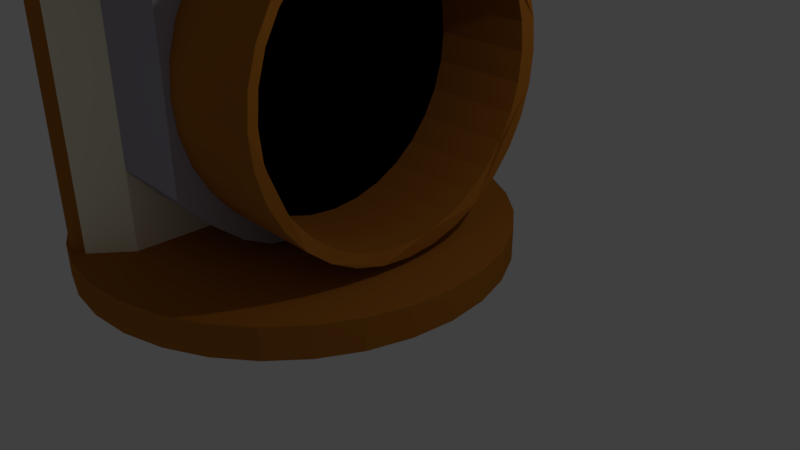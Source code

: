 # Source: gebl_se.blend  (saved by Blender 2.79.0; exported with 4.5.12 LTS)
import bpy
from mathutils import Matrix  # noqa: F401  (used for matrix-valued properties, if any)

bpy.ops.wm.read_factory_settings(use_empty=True)
scene = bpy.context.scene
scene.name = 'Scene'

# ---- collections
col_collection_1 = bpy.data.collections.new('Collection 1'); scene.collection.children.link(col_collection_1)

# ---- materials (node trees are filled in below, after node groups)
mat_material = bpy.data.materials.new('Material')
mat_material.alpha_threshold = 0.0
mat_material.use_transparent_shadow = False
mat_material.roughness = 0.5
mat_material.line_color = (0.0, 0.0, 0.0, 1.0)
mat_metal = bpy.data.materials.new('Metal')
mat_metal.alpha_threshold = 0.0
mat_metal.use_transparent_shadow = False
mat_metal.diffuse_color = (0.4333, 0.4008, 0.4672, 1.0)
mat_metal.roughness = 0.5
mat_metal.specular_intensity = 0.8
mat_black = bpy.data.materials.new('Black')
mat_black.alpha_threshold = 0.0
mat_black.use_transparent_shadow = False
mat_black.diffuse_color = (0.0, 0.0, 0.0, 1.0)
mat_black.roughness = 0.5
mat_black.specular_intensity = 0.0
mat_red = bpy.data.materials.new('Red')
mat_red.alpha_threshold = 0.0
mat_red.use_transparent_shadow = False
mat_red.diffuse_color = (0.8, 0.001235, 0.0, 1.0)
mat_red.specular_color = (1.0, 0.9849, 0.9849)
mat_red.roughness = 0.5
mat_red.specular_intensity = 0.4444
mat_wood = bpy.data.materials.new('Wood')
mat_wood.alpha_threshold = 0.0
mat_wood.use_transparent_shadow = False
mat_wood.diffuse_color = (0.4575, 0.1633, 0.02131, 1.0)
mat_wood.roughness = 0.5
mat_wood.specular_intensity = 0.2
mat_material_004 = bpy.data.materials.new('Material.004')
mat_material_004.alpha_threshold = 0.0
mat_material_004.use_transparent_shadow = False
mat_material_004.diffuse_color = (1.0, 0.9387, 0.7157, 1.0)
mat_material_004.roughness = 0.5

# ---- material node trees

# ---- world
world_world = bpy.data.worlds.new('World'); scene.world = world_world
world_world.color = (0.05088, 0.05088, 0.05088)
world_world.use_sun_shadow = False
world_world.sun_shadow_jitter_overblur = 0.0
world_world.cycles.sampling_method = 'MANUAL'

# ---- cameras
cam_camera = bpy.data.cameras.new('Camera')
cam_camera.clip_end = 100.0
cam_camera.lens = 35.0
cam_camera.sensor_width = 32.0
cam_camera.sensor_height = 18.0
cam_camera.ortho_scale = 7.314
cam_camera.dof.focus_distance = 0.0
cam_camera.dof.aperture_fstop = 128.0

# ---- lights
light_lamp = bpy.data.lights.new('Lamp', 'POINT')
light_lamp.transmission_factor = 0.0
light_lamp.cutoff_distance = 30.0
light_lamp.energy = 100.0
light_lamp.shadow_buffer_clip_start = 1.001
light_lamp.shadow_soft_size = 0.1
light_lamp.shadow_maximum_resolution = 0.006
light_lamp.use_absolute_resolution = True

# ---- meshes
me_cube = bpy.data.meshes.new('Cube')
me_cube.from_pydata([(0.6851, 1.962, 2.79), (-0.6851, 1.962, 2.79), (0.6851, 1.848, 3.165), (-0.6851, 1.848, 3.165), (0.6851, 1.663, 3.511), (-0.6851, 1.663, 3.511), (0.6851, 1.414, 3.814), (-0.6851, 1.414, 3.814), (0.6851, 1.111, 4.063), (-0.6851, 1.111, 4.063), (0.6851, 0.7654, 4.248), (-0.6851, 0.7654, 4.248), (0.6851, 0.3902, 4.362), (-0.6851, 0.3902, 4.362), (0.6851, 1.455e-06, 4.4), (-0.6851, 1.455e-06, 4.4), (0.6851, -0.3902, 4.362), (-0.6851, -0.3902, 4.362), (0.6851, -0.7654, 4.248), (-0.6851, -0.7654, 4.248), (0.6851, -1.111, 4.063), (-0.6851, -1.111, 4.063), (0.6851, -1.414, 3.814), (-0.6851, -1.414, 3.814), (0.6851, -1.663, 3.511), (-0.6851, -1.663, 3.511), (0.6851, -1.848, 3.165), (-0.6851, -1.848, 3.165), (0.6851, -1.962, 2.79), (-0.6851, -1.962, 2.79), (0.6851, -2.0, 2.4), (-0.6851, -2.0, 2.4), (0.6851, -1.962, 2.01), (-0.6851, -1.962, 2.01), (0.6851, -1.848, 1.635), (-0.6851, -1.848, 1.635), (0.6851, -1.663, 1.289), (-0.6851, -1.663, 1.289), (0.6851, -1.414, 0.9858), (-0.6851, -1.414, 0.9858), (0.6851, -1.111, 0.7371), (-0.6851, -1.111, 0.7371), (0.6851, -0.7654, 0.5522), (-0.6851, -0.7654, 0.5522), (0.6851, -0.3902, 0.4384), (-0.6851, -0.3902, 0.4384), (0.6851, -2.142e-07, 0.4), (-0.6851, -2.142e-07, 0.4), (0.6851, 0.3902, 0.4384), (-0.6851, 0.3902, 0.4384), (0.6851, 0.7654, 0.5522), (-0.6851, 0.7654, 0.5522), (0.6851, 1.111, 0.7371), (-0.6851, 1.111, 0.7371), (0.6851, 1.414, 0.9858), (-0.6851, 1.414, 0.9858), (0.6851, 1.663, 1.289), (-0.6851, 1.663, 1.289), (0.6851, 1.848, 1.635), (-0.6851, 1.848, 1.635), (0.6851, 1.962, 2.01), (-0.6851, 1.962, 2.01), (0.6851, 2.0, 2.4), (-0.6851, 2.0, 2.4), (0.7401, 2.119, 2.821), (-0.7401, 2.119, 2.821), (0.7401, 1.996, 3.227), (-0.7401, 1.996, 3.227), (0.7401, 1.796, 3.6), (-0.7401, 1.796, 3.6), (0.7401, 1.528, 3.928), (-0.7401, 1.528, 3.928), (0.7401, 1.2, 4.196), (-0.7401, 1.2, 4.196), (0.7401, 0.8268, 4.396), (-0.7401, 0.8268, 4.396), (0.7401, 0.4215, 4.519), (-0.7401, 0.4215, 4.519), (0.7401, 1.553e-06, 4.561), (-0.7401, 1.553e-06, 4.561), (0.7401, -0.4215, 4.519), (-0.7401, -0.4215, 4.519), (0.7401, -0.8268, 4.396), (-0.7401, -0.8268, 4.396), (0.7401, -1.2, 4.196), (-0.7401, -1.2, 4.196), (0.7401, -1.528, 3.928), (-0.7401, -1.528, 3.928), (0.7401, -1.796, 3.6), (-0.7401, -1.796, 3.6), (0.7401, -1.996, 3.227), (-0.7401, -1.996, 3.227), (0.7401, -2.119, 2.821), (-0.7401, -2.119, 2.821), (0.7401, -2.161, 2.4), (-0.7401, -2.161, 2.4), (0.7401, -2.119, 1.979), (-0.7401, -2.119, 1.979), (0.7401, -1.996, 1.573), (-0.7401, -1.996, 1.573), (0.7401, -1.796, 1.2), (-0.7401, -1.796, 1.2), (0.7401, -1.528, 0.8723), (-0.7401, -1.528, 0.8723), (0.7401, -1.2, 0.6036), (-0.7401, -1.2, 0.6036), (0.7401, -0.8268, 0.4039), (-0.7401, -0.8268, 0.4039), (0.7401, -0.4215, 0.281), (-0.7401, -0.4215, 0.281), (0.7401, -2.495e-07, 0.2395), (-0.7401, -2.495e-07, 0.2395), (0.7401, 0.4215, 0.281), (-0.7401, 0.4215, 0.281), (0.7401, 0.8268, 0.4039), (-0.7401, 0.8268, 0.4039), (0.7401, 1.2, 0.6036), (-0.7401, 1.2, 0.6036), (0.7401, 1.528, 0.8723), (-0.7401, 1.528, 0.8723), (0.7401, 1.796, 1.2), (-0.7401, 1.796, 1.2), (0.7401, 1.996, 1.573), (-0.7401, 1.996, 1.573), (0.7401, 2.119, 1.979), (-0.7401, 2.119, 1.979), (0.7401, 2.161, 2.4), (-0.7401, 2.161, 2.4), (-0.6908, 2.229, 4.671), (-0.6908, 2.229, 0.1018), (-0.6908, -2.229, 4.671), (-0.6908, -2.229, 0.1018), (-2.276, -2.74, 0.1018), (-2.691, 2.229, 0.1018), (-2.276, 2.74, 0.1018), (-2.691, -2.229, 0.1018), (-1.424, 0.3692, 4.432), (-1.424, 0.3692, 5.279), (-1.424, -0.9776, 5.279), (-1.424, -0.9776, 4.432), (-1.354, -0.9845, 5.279), (-1.354, -0.9845, 4.432), (-1.286, -1.005, 5.279), (-1.286, -1.005, 4.432), (-1.224, -1.038, 5.279), (-1.224, -1.038, 4.432), (-1.169, -1.083, 5.279), (-1.169, -1.083, 4.432), (-1.124, -1.138, 5.279), (-1.124, -1.138, 4.432), (-1.091, -1.2, 5.279), (-1.091, -1.2, 4.432), (-1.071, -1.268, 5.279), (-1.071, -1.268, 4.432), (-1.064, -1.338, 5.279), (-1.064, -1.338, 4.432), (-1.071, -1.408, 5.279), (-1.071, -1.408, 4.432), (-1.091, -1.476, 5.279), (-1.091, -1.476, 4.432), (-1.124, -1.538, 5.279), (-1.124, -1.538, 4.432), (-1.169, -1.593, 5.279), (-1.169, -1.593, 4.432), (-1.224, -1.638, 5.279), (-1.224, -1.638, 4.432), (-1.286, -1.671, 5.279), (-1.286, -1.671, 4.432), (-1.354, -1.691, 5.279), (-1.354, -1.691, 4.432), (-1.424, -1.698, 5.279), (-1.424, -1.698, 4.432), (-1.494, -1.691, 5.279), (-1.494, -1.691, 4.432), (-1.562, -1.671, 5.279), (-1.562, -1.671, 4.432), (-1.624, -1.638, 5.279), (-1.624, -1.638, 4.432), (-1.679, -1.593, 5.279), (-1.679, -1.593, 4.432), (-1.724, -1.538, 5.279), (-1.724, -1.538, 4.432), (-1.757, -1.476, 5.279), (-1.757, -1.476, 4.432), (-1.778, -1.408, 5.279), (-1.778, -1.408, 4.432), (-1.784, -1.338, 5.279), (-1.784, -1.338, 4.432), (-1.778, -1.268, 5.279), (-1.778, -1.268, 4.432), (-1.757, -1.2, 5.279), (-1.757, -1.2, 4.432), (-1.724, -1.138, 5.279), (-1.724, -1.138, 4.432), (-1.679, -1.083, 5.279), (-1.679, -1.083, 4.432), (-1.624, -1.038, 5.279), (-1.624, -1.038, 4.432), (-1.562, -1.005, 5.279), (-1.562, -1.005, 4.432), (-1.494, -0.9845, 5.279), (-1.494, -0.9845, 4.432), (-1.354, 0.3623, 5.279), (-1.354, 0.3623, 4.432), (-1.286, 0.3417, 5.279), (-1.286, 0.3417, 4.432), (-1.224, 0.3084, 5.279), (-1.224, 0.3084, 4.432), (-1.169, 0.2636, 5.279), (-1.169, 0.2636, 4.432), (-1.124, 0.209, 5.279), (-1.124, 0.209, 4.432), (-1.091, 0.1467, 5.279), (-1.091, 0.1467, 4.432), (-1.071, 0.07909, 5.279), (-1.071, 0.07909, 4.432), (-1.064, 0.008776, 5.279), (-1.064, 0.008776, 4.432), (-1.071, -0.06154, 5.279), (-1.071, -0.06154, 4.432), (-1.091, -0.1291, 5.279), (-1.091, -0.1291, 4.432), (-1.124, -0.1915, 5.279), (-1.124, -0.1915, 4.432), (-1.169, -0.2461, 5.279), (-1.169, -0.2461, 4.432), (-1.224, -0.2909, 5.279), (-1.224, -0.2909, 4.432), (-1.286, -0.3242, 5.279), (-1.286, -0.3242, 4.432), (-1.354, -0.3447, 5.279), (-1.354, -0.3447, 4.432), (-1.424, -0.3516, 5.279), (-1.424, -0.3516, 4.432), (-1.494, -0.3447, 5.279), (-1.494, -0.3447, 4.432), (-1.562, -0.3242, 5.279), (-1.562, -0.3242, 4.432), (-1.624, -0.2909, 5.279), (-1.624, -0.2909, 4.432), (-1.679, -0.2461, 5.279), (-1.679, -0.2461, 4.432), (-1.724, -0.1915, 5.279), (-1.724, -0.1915, 4.432), (-1.757, -0.1291, 5.279), (-1.757, -0.1291, 4.432), (-1.778, -0.06154, 5.279), (-1.778, -0.06154, 4.432), (-1.784, 0.008776, 5.279), (-1.784, 0.008776, 4.432), (-1.778, 0.07909, 5.279), (-1.778, 0.07909, 4.432), (-1.757, 0.1467, 5.279), (-1.757, 0.1467, 4.432), (-1.724, 0.209, 5.279), (-1.724, 0.209, 4.432), (-1.679, 0.2636, 5.279), (-1.679, 0.2636, 4.432), (-1.624, 0.3084, 5.279), (-1.624, 0.3084, 4.432), (-1.562, 0.3417, 5.279), (-1.562, 0.3417, 4.432), (-1.494, 0.3623, 5.279), (-1.494, 0.3623, 4.432), (-1.494, 1.729, 4.432), (-1.494, 1.729, 5.279), (-1.562, 1.709, 4.432), (-1.562, 1.709, 5.279), (-1.624, 1.676, 4.432), (-1.624, 1.676, 5.279), (-1.679, 1.631, 4.432), (-1.679, 1.631, 5.279), (-1.724, 1.576, 4.432), (-1.724, 1.576, 5.279), (-1.757, 1.514, 4.432), (-1.757, 1.514, 5.279), (-1.778, 1.446, 4.432), (-1.778, 1.446, 5.279), (-1.784, 1.376, 4.432), (-1.784, 1.376, 5.279), (-1.778, 1.306, 4.432), (-1.778, 1.306, 5.279), (-1.757, 1.238, 4.432), (-1.757, 1.238, 5.279), (-1.724, 1.176, 4.432), (-1.724, 1.176, 5.279), (-1.679, 1.121, 4.432), (-1.679, 1.121, 5.279), (-1.624, 1.076, 4.432), (-1.624, 1.076, 5.279), (-1.562, 1.043, 4.432), (-1.562, 1.043, 5.279), (-1.494, 1.023, 4.432), (-1.494, 1.023, 5.279), (-1.424, 1.016, 4.432), (-1.424, 1.016, 5.279), (-1.354, 1.023, 4.432), (-1.354, 1.023, 5.279), (-1.286, 1.043, 4.432), (-1.286, 1.043, 5.279), (-1.224, 1.076, 4.432), (-1.224, 1.076, 5.279), (-1.169, 1.121, 4.432), (-1.169, 1.121, 5.279), (-1.124, 1.176, 4.432), (-1.124, 1.176, 5.279), (-1.091, 1.238, 4.432), (-1.091, 1.238, 5.279), (-1.071, 1.306, 4.432), (-1.071, 1.306, 5.279), (-1.064, 1.376, 4.432), (-1.064, 1.376, 5.279), (-1.071, 1.446, 4.432), (-1.071, 1.446, 5.279), (-1.091, 1.514, 4.432), (-1.091, 1.514, 5.279), (-1.124, 1.576, 4.432), (-1.124, 1.576, 5.279), (-1.169, 1.631, 4.432), (-1.169, 1.631, 5.279), (-1.224, 1.676, 4.432), (-1.224, 1.676, 5.279), (-1.286, 1.709, 4.432), (-1.286, 1.709, 5.279), (-1.354, 1.729, 4.432), (-1.354, 1.729, 5.279), (-1.424, 1.736, 5.279), (-1.424, 1.736, 4.432), (-1.887, -2.229, 4.671), (-1.887, -2.229, 0.1018), (-1.887, 2.229, 4.671), (-1.887, 2.229, 0.1018), (-0.6908, 2.229, 3.517), (-2.691, 2.229, 3.72), (-2.691, -2.229, 3.72), (-0.6908, -2.229, 3.517), (-1.887, -2.229, 3.525), (-1.887, 2.229, 3.525), (-2.276, 2.74, 3.72), (-2.276, -2.74, 3.72), (-2.533, 2.795, 3.724), (-2.533, 2.795, 0.1189), (-2.582, -2.272, 3.726), (-2.582, -2.272, 0.1212), (-2.632, -2.287, 3.726), (-2.632, -2.287, 0.1212), (-2.679, -2.312, 3.726), (-2.679, -2.312, 0.1212), (-2.719, -2.345, 3.726), (-2.719, -2.345, 0.1212), (-2.753, -2.386, 3.726), (-2.753, -2.386, 0.1212), (-2.778, -2.432, 3.726), (-2.778, -2.432, 0.1212), (-2.793, -2.483, 3.726), (-2.793, -2.483, 0.1212), (-2.798, -2.535, 3.726), (-2.798, -2.535, 0.1212), (-2.793, -2.587, 3.726), (-2.793, -2.587, 0.1212), (-2.778, -2.637, 3.726), (-2.778, -2.637, 0.1212), (-2.753, -2.684, 3.726), (-2.753, -2.684, 0.1212), (-2.719, -2.724, 3.726), (-2.719, -2.724, 0.1212), (-2.679, -2.758, 3.726), (-2.679, -2.758, 0.1212), (-2.632, -2.783, 3.726), (-2.632, -2.783, 0.1212), (-2.582, -2.798, 3.726), (-2.582, -2.798, 0.1212), (-2.53, -2.803, 3.726), (-2.53, -2.803, 0.1212), (-2.478, -2.798, 3.726), (-2.478, -2.798, 0.1212), (-2.427, -2.783, 3.726), (-2.427, -2.783, 0.1212), (-2.381, -2.758, 3.726), (-2.381, -2.758, 0.1212), (-2.34, -2.724, 3.726), (-2.34, -2.724, 0.1212), (-2.307, -2.684, 3.726), (-2.307, -2.684, 0.1212), (-2.282, -2.637, 3.726), (-2.282, -2.637, 0.1212), (-2.267, -2.587, 3.726), (-2.267, -2.587, 0.1212), (-2.262, -2.535, 3.726), (-2.262, -2.535, 0.1212), (-2.267, -2.483, 3.726), (-2.267, -2.483, 0.1212), (-2.282, -2.432, 3.726), (-2.282, -2.432, 0.1212), (-2.307, -2.386, 3.726), (-2.307, -2.386, 0.1212), (-2.34, -2.345, 3.726), (-2.34, -2.345, 0.1212), (-2.381, -2.312, 3.726), (-2.381, -2.312, 0.1212), (-2.427, -2.287, 3.726), (-2.427, -2.287, 0.1212), (-2.478, -2.272, 3.726), (-2.478, -2.272, 0.1212), (-2.53, -2.267, 0.1212), (-2.53, -2.267, 3.726), (-2.48, 2.79, 0.1189), (-2.48, 2.79, 3.724), (-2.43, 2.775, 0.1189), (-2.43, 2.775, 3.724), (-2.384, 2.75, 0.1189), (-2.384, 2.75, 3.724), (-2.343, 2.717, 0.1189), (-2.343, 2.717, 3.724), (-2.31, 2.676, 0.1189), (-2.31, 2.676, 3.724), (-2.285, 2.63, 0.1189), (-2.285, 2.63, 3.724), (-2.27, 2.579, 0.1189), (-2.27, 2.579, 3.724), (-2.265, 2.527, 0.1189), (-2.265, 2.527, 3.724), (-2.27, 2.475, 0.1189), (-2.27, 2.475, 3.724), (-2.285, 2.424, 0.1189), (-2.285, 2.424, 3.724), (-2.31, 2.378, 0.1189), (-2.31, 2.378, 3.724), (-2.343, 2.337, 0.1189), (-2.343, 2.337, 3.724), (-2.384, 2.304, 0.1189), (-2.384, 2.304, 3.724), (-2.43, 2.279, 0.1189), (-2.43, 2.279, 3.724), (-2.48, 2.264, 0.1189), (-2.48, 2.264, 3.724), (-2.533, 2.259, 0.1189), (-2.533, 2.259, 3.724), (-2.585, 2.264, 0.1189), (-2.585, 2.264, 3.724), (-2.635, 2.279, 0.1189), (-2.635, 2.279, 3.724), (-2.682, 2.304, 0.1189), (-2.682, 2.304, 3.724), (-2.722, 2.337, 0.1189), (-2.722, 2.337, 3.724), (-2.756, 2.378, 0.1189), (-2.756, 2.378, 3.724), (-2.78, 2.424, 0.1189), (-2.78, 2.424, 3.724), (-2.796, 2.475, 0.1189), (-2.796, 2.475, 3.724), (-2.801, 2.527, 0.1189), (-2.801, 2.527, 3.724), (-2.796, 2.579, 0.1189), (-2.796, 2.579, 3.724), (-2.78, 2.63, 0.1189), (-2.78, 2.63, 3.724), (-2.756, 2.676, 0.1189), (-2.756, 2.676, 3.724), (-2.722, 2.717, 0.1189), (-2.722, 2.717, 3.724), (-2.682, 2.75, 0.1189), (-2.682, 2.75, 3.724), (-2.635, 2.775, 0.1189), (-2.635, 2.775, 3.724), (-2.585, 2.79, 0.1189), (-2.585, 2.79, 3.724), (-1.607, 2.378, 4.966), (-1.607, 2.337, 4.932), (-1.607, 2.424, 4.495), (-1.607, 2.475, 4.48), (-1.607, 2.304, 4.892), (-1.607, 2.527, 4.475), (-1.607, 2.279, 4.845), (-1.607, 2.579, 4.48), (-1.607, 2.264, 4.795), (-1.607, 2.63, 4.495), (-1.607, 2.259, 4.743), (-1.607, 2.676, 4.52), (-1.607, 2.264, 4.69), (-1.607, 2.717, 4.553), (-1.607, 2.279, 4.64), (-1.607, 2.75, 4.594), (-1.607, 2.304, 4.594), (-1.607, 2.775, 4.64), (-1.607, 2.337, 4.553), (-1.607, 2.79, 4.69), (-1.607, 2.378, 4.52), (-1.607, 2.795, 4.743), (-1.607, 2.424, 4.99), (-1.607, 2.475, 5.006), (-1.607, 2.527, 5.011), (-1.607, 2.579, 5.006), (-1.607, 2.63, 4.99), (-1.607, 2.676, 4.966), (-1.607, 2.717, 4.932), (-1.607, 2.75, 4.892), (-1.607, 2.775, 4.845), (-1.607, 2.79, 4.795), (-1.602, -2.267, 4.735), (-1.602, -2.272, 4.787), (-1.602, -2.287, 4.838), (-1.602, -2.312, 4.884), (-1.602, -2.345, 4.925), (-1.602, -2.386, 4.958), (-1.602, -2.432, 4.983), (-1.602, -2.483, 4.998), (-1.602, -2.535, 5.003), (-1.602, -2.587, 4.998), (-1.602, -2.637, 4.983), (-1.602, -2.684, 4.958), (-1.602, -2.684, 4.512), (-1.602, -2.637, 4.487), (-1.602, -2.272, 4.683), (-1.602, -2.724, 4.546), (-1.602, -2.287, 4.632), (-1.602, -2.758, 4.586), (-1.602, -2.312, 4.586), (-1.602, -2.783, 4.632), (-1.602, -2.345, 4.546), (-1.602, -2.798, 4.683), (-1.602, -2.386, 4.512), (-1.602, -2.803, 4.735), (-1.602, -2.432, 4.487), (-1.602, -2.798, 4.787), (-1.602, -2.483, 4.472), (-1.602, -2.783, 4.838), (-1.602, -2.535, 4.467), (-1.602, -2.758, 4.884), (-1.602, -2.587, 4.472), (-1.602, -2.724, 4.925), (-0.6632, 2.229, 5.188), (-0.6632, 2.148, 5.122), (-0.6632, 2.322, 4.247), (-0.6632, 2.422, 4.217), (-0.6632, 2.081, 5.04), (-0.6632, 2.527, 4.206), (-0.6632, 2.032, 4.948), (-0.6632, 2.632, 4.217), (-0.6632, 2.001, 4.847), (-0.6632, 2.732, 4.247), (-0.6632, 1.991, 4.743), (-0.6632, 2.825, 4.297), (-0.6632, 2.001, 4.638), (-0.6632, 2.906, 4.363), (-0.6632, 2.032, 4.537), (-0.6632, 2.973, 4.445), (-0.6632, 2.081, 4.445), (-0.6632, 3.022, 4.537), (-0.6632, 2.148, 4.363), (-0.6632, 3.053, 4.638), (-0.6632, 2.229, 4.297), (-0.6632, 3.063, 4.743), (-0.6632, 2.322, 5.238), (-0.6632, 2.422, 5.268), (-0.6632, 2.527, 5.279), (-0.6632, 2.632, 5.268), (-0.6632, 2.732, 5.238), (-0.6632, 2.825, 5.188), (-0.6632, 2.906, 5.122), (-0.6632, 2.973, 5.04), (-0.6632, 3.022, 4.948), (-0.6632, 3.053, 4.847), (-0.6181, -1.999, 4.735), (-0.6181, -2.009, 4.84), (-0.6181, -2.039, 4.94), (-0.6181, -2.089, 5.033), (-0.6181, -2.156, 5.114), (-0.6181, -2.237, 5.181), (-0.6181, -2.33, 5.23), (-0.6181, -2.43, 5.261), (-0.6181, -2.535, 5.271), (-0.6181, -2.639, 5.261), (-0.6181, -2.74, 5.23), (-0.6181, -2.833, 5.181), (-0.6181, -2.833, 4.289), (-0.6181, -2.74, 4.24), (-0.6181, -2.009, 4.63), (-0.6181, -2.914, 4.356), (-0.6181, -2.039, 4.53), (-0.6181, -2.981, 4.437), (-0.6181, -2.089, 4.437), (-0.6181, -3.03, 4.53), (-0.6181, -2.156, 4.356), (-0.6181, -3.061, 4.63), (-0.6181, -2.237, 4.289), (-0.6181, -3.071, 4.735), (-0.6181, -2.33, 4.24), (-0.6181, -3.061, 4.84), (-0.6181, -2.43, 4.209), (-0.6181, -3.03, 4.94), (-0.6181, -2.535, 4.199), (-0.6181, -2.981, 5.033), (-0.6181, -2.639, 4.209), (-0.6181, -2.914, 5.114), (-0.6908, 1.839, 4.671), (-0.6908, 1.433, 4.671), (-0.6908, 1.028, 4.671), (-0.6908, 0.6229, 4.671), (-0.6908, 0.2176, 4.671), (-0.6908, -0.1876, 4.671), (-0.6908, -0.5929, 4.671), (-0.6908, -0.9981, 4.671), (-0.6908, -1.403, 4.671), (-0.6908, -1.809, 4.671), (-2.691, 1.839, 0.1018), (-2.691, 1.433, 0.1018), (-2.691, 1.028, 0.1018), (-2.691, 0.6229, 0.1018), (-2.691, 0.2176, 0.1018), (-2.691, -0.1876, 0.1018), (-2.691, -0.5929, 0.1018), (-2.691, -0.9981, 0.1018), (-2.691, -1.403, 0.1018), (-2.691, -1.809, 0.1018), (-0.6908, -1.809, 0.1018), (-0.6908, -1.403, 0.1018), (-0.6908, -0.9981, 0.1018), (-0.6908, -0.5929, 0.1018), (-0.6908, -0.1876, 0.1018), (-0.6908, 0.2176, 0.1018), (-0.6908, 0.6229, 0.1018), (-0.6908, 1.028, 0.1018), (-0.6908, 1.433, 0.1018), (-0.6908, 1.839, 0.1018), (-1.887, 1.839, 4.671), (-1.887, 1.433, 4.671), (-1.887, 1.028, 4.671), (-1.887, 0.6229, 4.671), (-1.887, 0.2176, 4.671), (-1.887, -0.1876, 4.671), (-1.887, -0.5929, 4.671), (-1.887, -0.9981, 4.671), (-1.887, -1.403, 4.671), (-1.887, -1.809, 4.671), (-1.887, 1.839, 0.1018), (-1.887, 1.433, 0.1018), (-1.887, 1.028, 0.1018), (-1.887, 0.6229, 0.1018), (-1.887, 0.2176, 0.1018), (-1.887, -0.1876, 0.1018), (-1.887, -0.5929, 0.1018), (-1.887, -0.9981, 0.1018), (-1.887, -1.403, 0.1018), (-1.887, -1.809, 0.1018), (-0.6908, 1.839, 3.72), (-0.6908, 1.433, 3.72), (-0.6908, 1.028, 3.72), (-0.6908, 0.6229, 3.72), (-0.6908, 0.2176, 3.72), (-0.6908, -0.1876, 3.72), (-0.6908, -0.5929, 3.72), (-0.6908, -0.9981, 3.63), (-0.6908, -1.403, 3.72), (-0.6908, -1.809, 3.72), (-2.691, -1.809, 3.72), (-2.691, -1.403, 3.72), (-2.691, -0.9981, 3.72), (-2.691, -0.5929, 3.72), (-2.691, -0.1876, 3.72), (-2.691, 0.2176, 3.72), (-2.691, 0.6229, 3.72), (-2.691, 1.028, 3.72), (-2.691, 1.433, 3.72), (-2.691, 1.839, 3.72), (-2.276, 2.261, 0.1018), (-2.276, 1.762, 0.1018), (-2.276, 1.264, 0.1018), (-2.276, 0.7658, 0.1018), (-2.276, 0.2676, 0.1018), (-2.276, -0.2307, 0.1018), (-2.276, -0.7289, 0.1018), (-2.276, -1.227, 0.1018), (-2.276, -1.725, 0.1018), (-2.276, -2.224, 0.1018), (-3.204, 1.839, 0.2895), (-3.204, 1.433, 0.2895), (-3.204, 1.028, 0.2895), (-3.204, 0.6229, 0.2895), (-3.204, 0.2176, 0.2895), (-3.204, -0.1876, 0.2895), (-3.204, -0.5929, 0.2895), (-3.204, -0.9981, 0.2895), (-3.204, -1.403, 0.2895), (-3.204, -1.809, 0.2895), (-2.4, 1.839, 4.859), (-2.4, 1.433, 4.859), (-2.4, 1.028, 4.859), (-2.4, 0.6229, 4.859), (-2.4, 0.2176, 4.859), (-2.4, -0.1876, 4.859), (-2.4, -0.5929, 4.859), (-2.4, -0.9981, 4.859), (-2.4, -1.403, 4.859), (-2.4, -1.809, 4.859), (-3.204, -1.809, 3.907), (-3.204, -1.403, 3.907), (-3.204, -0.9981, 3.907), (-3.204, -0.5929, 3.907), (-3.204, -0.1876, 3.907), (-3.204, 0.2176, 3.907), (-3.204, 0.6229, 3.907), (-3.204, 1.028, 3.907), (-3.204, 1.433, 3.907), (-3.204, 1.839, 3.907), (-1.544, 3.033, -0.3227), (-1.544, 3.033, 0.1216), (-0.9519, 2.975, -0.3227), (-0.9519, 2.975, 0.1216), (-0.3829, 2.802, -0.3227), (-0.3829, 2.802, 0.1216), (0.1416, 2.522, -0.3227), (0.1416, 2.522, 0.1216), (0.6012, 2.145, -0.3227), (0.6012, 2.145, 0.1216), (0.9785, 1.685, -0.3227), (0.9785, 1.685, 0.1216), (1.259, 1.161, -0.3227), (1.259, 1.161, 0.1216), (1.431, 0.5918, -0.3227), (1.431, 0.5918, 0.1216), (1.49, -4.258e-07, -0.3227), (1.49, -4.258e-07, 0.1216), (1.431, -0.5918, -0.3227), (1.431, -0.5918, 0.1216), (1.259, -1.161, -0.3227), (1.259, -1.161, 0.1216), (0.9785, -1.685, -0.3227), (0.9785, -1.685, 0.1216), (0.6012, -2.145, -0.3227), (0.6012, -2.145, 0.1216), (0.1416, -2.522, -0.3227), (0.1416, -2.522, 0.1216), (-0.3829, -2.802, -0.3227), (-0.3829, -2.802, 0.1216), (-0.9519, -2.975, -0.3227), (-0.9519, -2.975, 0.1216), (-1.544, -3.033, -0.3227), (-1.544, -3.033, 0.1216), (-2.135, -2.975, -0.3227), (-2.135, -2.975, 0.1216), (-2.704, -2.802, -0.3227), (-2.704, -2.802, 0.1216), (-3.229, -2.522, -0.3227), (-3.229, -2.522, 0.1216), (-3.689, -2.145, -0.3227), (-3.689, -2.145, 0.1216), (-4.066, -1.685, -0.3227), (-4.066, -1.685, 0.1216), (-4.346, -1.161, -0.3227), (-4.346, -1.161, 0.1216), (-4.519, -0.5918, -0.3227), (-4.519, -0.5918, 0.1216), (-4.577, 2.274e-06, -0.3227), (-4.577, 2.274e-06, 0.1216), (-4.519, 0.5918, -0.3227), (-4.519, 0.5918, 0.1216), (-4.346, 1.161, -0.3227), (-4.346, 1.161, 0.1216), (-4.066, 1.685, -0.3227), (-4.066, 1.685, 0.1216), (-3.689, 2.145, -0.3227), (-3.689, 2.145, 0.1216), (-3.229, 2.522, -0.3227), (-3.229, 2.522, 0.1216), (-2.704, 2.802, -0.3227), (-2.704, 2.802, 0.1216), (-2.135, 2.975, -0.3227), (-2.135, 2.975, 0.1216), (-0.6908, 2.229, 4.548), (-0.6908, -2.229, 4.548), (-1.887, -2.229, 4.548), (-1.887, 2.229, 4.548), (-0.6908, 1.839, 4.101), (-0.6908, 1.433, 4.326), (-0.6908, 1.028, 4.458), (-0.6908, 0.6229, 4.548), (-0.6908, 0.2176, 4.568), (-0.6908, -0.1876, 4.568), (-0.6908, -0.5929, 4.548), (-0.6908, -0.9981, 4.458), (-0.6908, -1.403, 4.326), (-0.6908, -1.809, 4.101), (-0.6908, 2.229, 1.224), (-2.691, 2.229, 0.2163), (-0.6908, -2.229, 1.224), (-1.887, -2.229, 1.23), (-1.887, 2.229, 1.23), (-2.691, -2.229, 0.2163), (-2.276, -2.74, 0.2163), (-2.276, 2.74, 0.2163), (-2.691, -1.809, 0.2163), (-2.691, -1.403, 0.2163), (-2.691, -0.9981, 0.2163), (-2.691, -0.5929, 0.2163), (-2.691, -0.1876, 0.2163), (-2.691, 0.2176, 0.2163), (-2.691, 0.6229, 0.2163), (-2.691, 1.028, 0.2163), (-2.691, 1.433, 0.2163), (-2.691, 1.839, 0.2163), (-0.6908, 1.839, 0.7648), (-0.6908, 1.433, 0.4381), (-0.6908, 1.028, 0.2446), (-0.6908, 0.6229, 0.1787), (-0.6908, 0.2176, 0.1507), (-0.6908, -0.1876, 0.1507), (-0.6908, -0.5929, 0.1787), (-0.6908, -0.9981, 0.2417), (-0.6908, -1.403, 0.4381), (-0.6908, -1.809, 0.7648), (-3.204, -1.809, 0.4039), (-3.204, -1.403, 0.4039), (-3.204, -0.9981, 0.4039), (-3.204, -0.5929, 0.4039), (-3.204, -0.1876, 0.4039), (-3.204, 0.2176, 0.4039), (-3.204, 0.6229, 0.4039), (-3.204, 1.028, 0.4039), (-3.204, 1.433, 0.4039), (-3.204, 1.839, 0.4039), (-1.882, 2.229, 1.224), (-1.882, -2.229, 1.224), (-1.882, 1.839, 0.7648), (-1.882, 1.433, 0.4381), (-1.882, 1.028, 0.2446), (-1.882, 0.6229, 0.1787), (-1.882, 0.2176, 0.1507), (-1.882, -0.1876, 0.1507), (-1.882, -0.5929, 0.1787), (-1.882, -0.9981, 0.2417), (-1.882, -1.403, 0.4381), (-1.882, -1.809, 0.7648)], [], [(21, 19, 18, 20), (25, 23, 22, 24), (27, 25, 24, 26), (29, 27, 26, 28), (31, 29, 28, 30), (33, 31, 30, 32), (35, 33, 32, 34), (37, 35, 34, 36), (39, 37, 36, 38), (41, 39, 38, 40), (23, 21, 20, 22), (43, 41, 40, 42), (63, 61, 60, 62), (61, 59, 58, 60), (59, 57, 56, 58), (57, 55, 54, 56), (55, 53, 52, 54), (53, 51, 50, 52), (51, 49, 48, 50), (49, 47, 46, 48), (47, 45, 44, 46), (45, 43, 42, 44), (19, 17, 16, 18), (17, 15, 14, 16), (15, 13, 12, 14), (13, 11, 10, 12), (11, 9, 8, 10), (9, 7, 6, 8), (7, 5, 4, 6), (5, 3, 2, 4), (3, 1, 0, 2), (1, 63, 62, 0), (85, 84, 82, 83), (89, 88, 86, 87), (91, 90, 88, 89), (93, 92, 90, 91), (95, 94, 92, 93), (97, 96, 94, 95), (99, 98, 96, 97), (101, 100, 98, 99), (103, 102, 100, 101), (105, 104, 102, 103), (87, 86, 84, 85), (107, 106, 104, 105), (127, 126, 124, 125), (125, 124, 122, 123), (123, 122, 120, 121), (121, 120, 118, 119), (119, 118, 116, 117), (117, 116, 114, 115), (115, 114, 112, 113), (113, 112, 110, 111), (111, 110, 108, 109), (109, 108, 106, 107), (83, 82, 80, 81), (81, 80, 78, 79), (79, 78, 76, 77), (77, 76, 74, 75), (75, 74, 72, 73), (73, 72, 70, 71), (71, 70, 68, 69), (69, 68, 66, 67), (67, 66, 64, 65), (65, 64, 126, 127), (26, 24, 88, 90, 92, 94, 30, 28), (32, 30, 94, 96, 98, 100, 102, 104, 40, 38, 36, 34), (50, 48, 46, 44, 42, 40, 104, 106, 108, 110, 112, 114, 116, 118, 120, 122, 124, 60, 58, 56, 54, 52), (0, 62, 60, 124, 126, 64, 66, 68, 70, 72, 74, 10, 8, 6, 4, 2), (12, 10, 74, 76, 78, 80, 82, 84, 86, 88, 24, 22, 20, 18, 16, 14), (23, 25, 27, 29, 31, 33, 35, 37, 39, 41, 43, 45, 47, 111, 109, 107, 105, 103, 101, 99, 97, 95, 93, 91, 89, 87), (63, 1, 3, 5, 69, 67, 65, 127, 125, 123, 121, 119, 117, 115, 113, 111, 47, 49, 51, 53, 55, 57, 59, 61), (5, 7, 9, 11, 13, 15, 17, 19, 21, 23, 87, 85, 83, 81, 79, 77, 75, 73, 71, 69), (645, 616, 131, 329), (773, 330, 128, 770), (665, 626, 330, 333), (333, 330, 338), (787, 336, 339, 790), (783, 605, 130, 771), (321, 319, 318, 320), (203, 205, 207, 209, 211, 213, 215, 217, 219, 221, 223, 225, 227, 229, 231, 233, 235, 237, 239, 241, 243, 245, 247, 249, 251, 253, 255, 257, 259, 261, 263, 136), (138, 140, 141, 139), (265, 326, 327, 264), (258, 260, 261, 259), (140, 142, 143, 141), (317, 315, 314, 316), (256, 258, 259, 257), (142, 144, 145, 143), (315, 313, 312, 314), (254, 256, 257, 255), (144, 146, 147, 145), (313, 311, 310, 312), (252, 254, 255, 253), (146, 148, 149, 147), (311, 309, 308, 310), (250, 252, 253, 251), (148, 150, 151, 149), (309, 307, 306, 308), (248, 250, 251, 249), (150, 152, 153, 151), (307, 305, 304, 306), (246, 248, 249, 247), (152, 154, 155, 153), (305, 303, 302, 304), (244, 246, 247, 245), (154, 156, 157, 155), (303, 301, 300, 302), (242, 244, 245, 243), (156, 158, 159, 157), (301, 299, 298, 300), (240, 242, 243, 241), (158, 160, 161, 159), (299, 297, 296, 298), (238, 240, 241, 239), (160, 162, 163, 161), (297, 295, 294, 296), (236, 238, 239, 237), (162, 164, 165, 163), (295, 293, 292, 294), (234, 236, 237, 235), (164, 166, 167, 165), (293, 291, 290, 292), (232, 234, 235, 233), (166, 168, 169, 167), (291, 289, 288, 290), (230, 232, 233, 231), (168, 170, 171, 169), (289, 287, 286, 288), (228, 230, 231, 229), (170, 172, 173, 171), (287, 285, 284, 286), (226, 228, 229, 227), (172, 174, 175, 173), (285, 283, 282, 284), (224, 226, 227, 225), (174, 176, 177, 175), (283, 281, 280, 282), (222, 224, 225, 223), (176, 178, 179, 177), (281, 279, 278, 280), (220, 222, 223, 221), (178, 180, 181, 179), (279, 277, 276, 278), (218, 220, 221, 219), (180, 182, 183, 181), (277, 275, 274, 276), (216, 218, 219, 217), (182, 184, 185, 183), (275, 273, 272, 274), (214, 216, 217, 215), (184, 186, 187, 185), (273, 271, 270, 272), (212, 214, 215, 213), (186, 188, 189, 187), (271, 269, 268, 270), (210, 212, 213, 211), (188, 190, 191, 189), (269, 267, 266, 268), (208, 210, 211, 209), (190, 192, 193, 191), (325, 323, 322, 324), (206, 208, 209, 207), (192, 194, 195, 193), (137, 262, 260, 258, 256, 254, 252, 250, 248, 246, 244, 242, 240, 238, 236, 234, 232, 230, 228, 226, 224, 222, 220, 218, 216, 214, 212, 210, 208, 206, 204, 202), (204, 206, 207, 205), (194, 196, 197, 195), (262, 137, 136, 263), (202, 204, 205, 203), (196, 198, 199, 197), (141, 143, 145, 147, 149, 151, 153, 155, 157, 159, 161, 163, 165, 167, 169, 171, 173, 175, 177, 179, 181, 183, 185, 187, 189, 191, 193, 195, 197, 199, 201, 139), (137, 202, 203, 136), (198, 200, 201, 199), (319, 317, 316, 318), (260, 262, 263, 261), (200, 138, 139, 201), (138, 200, 198, 196, 194, 192, 190, 188, 186, 184, 182, 180, 178, 176, 174, 172, 170, 168, 166, 164, 162, 160, 158, 156, 154, 152, 150, 148, 146, 144, 142, 140), (326, 265, 267, 269, 271, 273, 275, 277, 279, 281, 283, 285, 287, 289, 291, 293, 295, 297, 299, 301, 303, 305, 307, 309, 311, 313, 315, 317, 319, 321, 323, 325), (326, 325, 324, 327), (323, 321, 320, 322), (267, 265, 264, 266), (324, 322, 320, 318, 316, 314, 312, 310, 308, 306, 304, 302, 300, 298, 296, 294, 292, 290, 288, 286, 284, 282, 280, 278, 276, 274, 272, 270, 268, 266, 264, 327), (605, 635, 328, 130), (771, 130, 328, 772), (337, 338, 330, 773), (675, 645, 329, 132), (791, 338, 337, 788), (786, 335, 336, 787), (811, 655, 335, 786), (790, 339, 334, 789), (801, 665, 333, 785), (788, 337, 332, 784), (785, 333, 338, 791), (615, 675, 132, 135), (334, 339, 328), (336, 772, 328, 339), (431, 429, 486, 484), (429, 427, 488, 486), (345, 344, 342, 343), (407, 340, 489, 487), (462, 463, 465, 464), (404, 405, 402, 403), (419, 417, 477, 475), (460, 461, 463, 462), (403, 402, 400, 401), (447, 445, 469, 468), (458, 459, 461, 460), (343, 342, 405, 404), (433, 431, 484, 482), (456, 457, 459, 458), (401, 400, 398, 399), (467, 465, 498, 499), (454, 455, 457, 456), (404, 403, 401, 399, 397, 395, 393, 391, 389, 387, 385, 383, 381, 379, 377, 375, 373, 371, 369, 367, 365, 363, 361, 359, 357, 355, 353, 351, 349, 347, 345, 343), (449, 447, 468, 490), (452, 453, 455, 454), (399, 398, 396, 397), (421, 419, 475, 473), (450, 451, 453, 452), (397, 396, 394, 395), (435, 433, 482, 480), (448, 449, 451, 450), (395, 394, 392, 393), (457, 455, 493, 494), (446, 447, 449, 448), (393, 392, 390, 391), (423, 421, 473, 471), (444, 445, 447, 446), (391, 390, 388, 389), (437, 435, 480, 478), (442, 443, 445, 444), (389, 388, 386, 387), (465, 463, 497, 498), (440, 441, 443, 442), (387, 386, 384, 385), (425, 423, 471, 470), (438, 439, 441, 440), (385, 384, 382, 383), (439, 437, 478, 476), (436, 437, 439, 438), (383, 382, 380, 381), (409, 407, 487, 485), (434, 435, 437, 436), (381, 380, 378, 379), (455, 453, 492, 493), (432, 433, 435, 434), (379, 378, 376, 377), (441, 439, 476, 474), (430, 431, 433, 432), (377, 376, 374, 375), (411, 409, 485, 483), (428, 429, 431, 430), (375, 374, 372, 373), (463, 461, 496, 497), (426, 427, 429, 428), (373, 372, 370, 371), (443, 441, 474, 472), (424, 425, 427, 426), (371, 370, 368, 369), (413, 411, 483, 481), (422, 423, 425, 424), (369, 368, 366, 367), (453, 451, 491, 492), (420, 421, 423, 422), (367, 366, 364, 365), (427, 425, 470, 488), (418, 419, 421, 420), (365, 364, 362, 363), (461, 459, 495, 496), (416, 417, 419, 418), (363, 362, 360, 361), (445, 443, 472, 469), (414, 415, 417, 416), (361, 360, 358, 359), (415, 413, 481, 479), (412, 413, 415, 414), (359, 358, 356, 357), (481, 483, 547, 545), (410, 411, 413, 412), (357, 356, 354, 355), (341, 406, 408, 410, 412, 414, 416, 418, 420, 422, 424, 426, 428, 430, 432, 434, 436, 438, 440, 442, 444, 446, 448, 450, 452, 454, 456, 458, 460, 462, 464, 466), (408, 409, 411, 410), (355, 354, 352, 353), (466, 467, 340, 341), (406, 407, 409, 408), (353, 352, 350, 351), (351, 350, 348, 349), (341, 340, 407, 406), (349, 348, 346, 347), (459, 457, 494, 495), (464, 465, 467, 466), (347, 346, 344, 345), (384, 386, 530, 513), (417, 415, 479, 477), (451, 449, 490, 491), (340, 467, 499, 489), (518, 516, 580, 582), (392, 394, 522, 524), (400, 402, 514, 516), (352, 354, 507, 506), (402, 405, 500, 514), (368, 370, 525, 527), (376, 378, 517, 519), (358, 360, 510, 509), (342, 344, 502, 501), (386, 388, 528, 530), (394, 396, 520, 522), (348, 350, 505, 504), (370, 372, 523, 525), (378, 380, 515, 517), (354, 356, 508, 507), (362, 364, 531, 511), (388, 390, 526, 528), (396, 398, 518, 520), (360, 362, 511, 510), (344, 346, 503, 502), (364, 366, 529, 531), (372, 374, 521, 523), (380, 382, 512, 515), (350, 352, 506, 505), (390, 392, 524, 526), (398, 400, 516, 518), (356, 358, 509, 508), (405, 342, 501, 500), (366, 368, 527, 529), (374, 376, 519, 521), (382, 384, 513, 512), (346, 348, 504, 503), (551, 553, 563, 562, 561, 560, 559, 558, 557, 556, 555, 554, 532, 533, 536, 538, 540, 542, 544, 546, 548, 550, 552, 534, 535, 537, 539, 541, 543, 545, 547, 549), (468, 469, 533, 532), (496, 495, 559, 560), (482, 484, 548, 546), (470, 471, 535, 534), (497, 496, 560, 561), (483, 485, 549, 547), (469, 472, 536, 533), (498, 497, 561, 562), (484, 486, 550, 548), (471, 473, 537, 535), (499, 498, 562, 563), (485, 487, 551, 549), (472, 474, 538, 536), (489, 499, 563, 553), (486, 488, 552, 550), (473, 475, 539, 537), (487, 489, 553, 551), (474, 476, 540, 538), (488, 470, 534, 552), (475, 477, 541, 539), (490, 468, 532, 554), (476, 478, 542, 540), (491, 490, 554, 555), (477, 479, 543, 541), (492, 491, 555, 556), (478, 480, 544, 542), (493, 492, 556, 557), (479, 481, 545, 543), (494, 493, 557, 558), (480, 482, 546, 544), (495, 494, 558, 559), (578, 564, 565, 566, 567, 568, 569, 570, 571, 572, 573, 574, 575, 595, 593, 591, 589, 587, 585, 583, 581, 579, 576, 577, 594, 592, 590, 588, 586, 584, 582, 580), (503, 504, 568, 567), (513, 530, 594, 577), (519, 517, 581, 583), (504, 505, 569, 568), (511, 531, 595, 575), (520, 518, 582, 584), (505, 506, 570, 569), (521, 519, 583, 585), (506, 507, 571, 570), (522, 520, 584, 586), (507, 508, 572, 571), (523, 521, 585, 587), (508, 509, 573, 572), (524, 522, 586, 588), (509, 510, 574, 573), (525, 523, 587, 589), (510, 511, 575, 574), (526, 524, 588, 590), (512, 513, 577, 576), (527, 525, 589, 591), (514, 500, 564, 578), (528, 526, 590, 592), (515, 512, 576, 579), (500, 501, 565, 564), (529, 527, 591, 593), (516, 514, 578, 580), (501, 502, 566, 565), (530, 528, 592, 594), (517, 515, 579, 581), (502, 503, 567, 566), (531, 529, 593, 595), (133, 134, 666, 606), (606, 666, 667, 607), (607, 667, 668, 608), (608, 668, 669, 609), (609, 669, 670, 610), (610, 670, 671, 611), (611, 671, 672, 612), (612, 672, 673, 613), (613, 673, 674, 614), (614, 674, 675, 615), (789, 334, 656, 792), (626, 665, 705, 686), (793, 657, 658, 794), (797, 610, 680, 817), (795, 659, 660, 796), (664, 627, 687, 704), (797, 661, 662, 798), (796, 660, 700, 816), (799, 663, 664, 800), (608, 609, 679, 678), (784, 332, 646, 802), (802, 646, 647, 803), (803, 647, 648, 804), (804, 648, 649, 805), (805, 649, 650, 806), (806, 650, 651, 807), (807, 651, 652, 808), (808, 652, 653, 809), (809, 653, 654, 810), (810, 654, 655, 811), (134, 331, 636, 666), (666, 636, 637, 667), (667, 637, 638, 668), (668, 638, 639, 669), (669, 639, 640, 670), (670, 640, 641, 671), (671, 641, 642, 672), (672, 642, 643, 673), (673, 643, 644, 674), (674, 644, 645, 675), (128, 330, 626, 596), (597, 627, 628, 598), (599, 629, 630, 600), (601, 631, 632, 602), (603, 633, 634, 604), (630, 661, 778, 600), (770, 128, 596, 774), (779, 660, 631, 601), (775, 597, 598, 776), (783, 656, 635, 605), (777, 599, 600, 778), (657, 782, 604, 634), (779, 601, 602, 780), (781, 658, 633, 603), (781, 603, 604, 782), (659, 780, 602, 632), (334, 328, 635, 656), (628, 663, 703, 688), (657, 634, 633, 658), (795, 612, 682, 815), (659, 632, 631, 660), (635, 634, 694, 695), (661, 630, 629, 662), (662, 629, 689, 702), (663, 628, 627, 664), (794, 658, 698, 814), (331, 129, 625, 636), (636, 625, 624, 637), (637, 624, 623, 638), (638, 623, 622, 639), (639, 622, 621, 640), (640, 621, 620, 641), (641, 620, 619, 642), (642, 619, 618, 643), (643, 618, 617, 644), (644, 617, 616, 645), (812, 696, 697, 813), (814, 698, 699, 815), (816, 700, 701, 817), (818, 702, 703, 819), (820, 704, 705, 821), (696, 695, 694, 697), (698, 693, 692, 699), (700, 691, 690, 701), (702, 689, 688, 703), (704, 687, 686, 705), (610, 611, 681, 680), (798, 662, 702, 818), (799, 608, 678, 819), (612, 613, 683, 682), (800, 664, 704, 820), (627, 626, 686, 687), (801, 606, 676, 821), (614, 615, 685, 684), (656, 635, 695, 696), (629, 628, 688, 689), (634, 657, 697, 694), (658, 633, 693, 698), (631, 630, 690, 691), (632, 659, 699, 692), (792, 656, 696, 812), (660, 631, 691, 700), (633, 632, 692, 693), (793, 614, 684, 813), (630, 661, 701, 690), (606, 607, 677, 676), (706, 707, 709, 708), (708, 709, 711, 710), (710, 711, 713, 712), (712, 713, 715, 714), (714, 715, 717, 716), (716, 717, 719, 718), (718, 719, 721, 720), (720, 721, 723, 722), (722, 723, 725, 724), (724, 725, 727, 726), (726, 727, 729, 728), (728, 729, 731, 730), (730, 731, 733, 732), (732, 733, 735, 734), (734, 735, 737, 736), (736, 737, 739, 738), (738, 739, 741, 740), (740, 741, 743, 742), (742, 743, 745, 744), (744, 745, 747, 746), (746, 747, 749, 748), (748, 749, 751, 750), (750, 751, 753, 752), (752, 753, 755, 754), (754, 755, 757, 756), (756, 757, 759, 758), (758, 759, 761, 760), (760, 761, 763, 762), (762, 763, 765, 764), (764, 765, 767, 766), (709, 707, 769, 767, 765, 763, 761, 759, 757, 755, 753, 751, 749, 747, 745, 743, 741, 739, 737, 735, 733, 731, 729, 727, 725, 723, 721, 719, 717, 715, 713, 711), (766, 767, 769, 768), (768, 769, 707, 706), (706, 708, 710, 712, 714, 716, 718, 720, 722, 724, 726, 728, 730, 732, 734, 736, 738, 740, 742, 744, 746, 748, 750, 752, 754, 756, 758, 760, 762, 764, 766, 768), (3, 5, 7, 9, 11, 13, 15, 17, 19, 21, 23, 25, 27, 29, 31, 33, 35, 37, 39, 41, 43, 45, 47, 49, 51, 53, 55, 57, 59, 61, 63, 1), (654, 782, 783, 655), (653, 781, 782, 654), (652, 780, 781, 653), (651, 779, 780, 652), (650, 778, 779, 651), (649, 777, 778, 650), (648, 776, 777, 649), (647, 775, 776, 648), (646, 774, 775, 647), (332, 770, 774), (335, 771, 772, 336), (771, 335, 783), (337, 773, 770, 332), (662, 629, 599, 777), (628, 663, 776, 598), (664, 627, 597, 775), (626, 665, 774, 596), (633, 781, 780, 632), (629, 777, 776, 628), (627, 775, 774, 626), (635, 783, 782, 634), (631, 779, 778, 630), (655, 783, 335), (646, 332, 774), (657, 793, 813, 697), (615, 792, 812, 685), (665, 801, 821, 705), (607, 800, 820, 677), (663, 799, 819, 703), (609, 798, 818, 679), (677, 820, 821, 676), (679, 818, 819, 678), (681, 816, 817, 680), (683, 814, 815, 682), (685, 812, 813, 684), (613, 794, 814, 683), (659, 795, 815, 699), (608, 799, 800, 607), (611, 796, 816, 681), (610, 797, 798, 609), (612, 795, 796, 611), (661, 797, 817, 701), (614, 793, 794, 613), (135, 789, 792, 615), (133, 785, 791, 134), (606, 801, 785, 133), (132, 790, 789, 135), (134, 791, 788, 331), (329, 787, 790, 132), (803, 804, 826, 825), (811, 786, 823, 833), (806, 807, 829, 828), (809, 810, 832, 831), (802, 803, 825, 824), (805, 806, 828, 827), (808, 809, 831, 830), (784, 802, 824, 822), (804, 805, 827, 826), (807, 808, 830, 829), (810, 811, 833, 832), (329, 331, 788, 787)])
me_cube.polygons.foreach_set('material_index', [4, 4, 4, 4, 4, 4, 4, 4, 4, 4, 4, 4, 4, 4, 4, 4, 4, 4, 4, 4, 4, 4, 4, 4, 4, 4, 4, 4, 4, 4, 4, 4, 4, 4, 4, 4, 4, 4, 4, 4, 4, 4, 4, 4, 4, 4, 4, 4, 4, 4, 4, 4, 4, 4, 4, 4, 4, 4, 4, 4, 4, 4, 4, 4, 4, 4, 4, 4, 4, 0, 0, 0, 0, 5, 5, 5, 5, 5, 4, 0, 4, 4, 4, 4, 4, 4, 4, 4, 4, 4, 4, 4, 4, 4, 4, 4, 4, 4, 4, 4, 4, 4, 4, 4, 4, 4, 4, 4, 4, 4, 4, 4, 4, 4, 4, 4, 4, 4, 4, 4, 4, 4, 4, 4, 4, 4, 4, 4, 4, 4, 4, 4, 4, 4, 4, 4, 4, 4, 4, 4, 4, 4, 4, 4, 4, 4, 4, 4, 4, 4, 4, 4, 4, 4, 4, 4, 4, 4, 4, 4, 4, 4, 2, 4, 4, 4, 4, 4, 0, 4, 4, 4, 4, 4, 2, 2, 4, 4, 4, 0, 5, 0, 5, 0, 5, 1, 1, 5, 5, 1, 5, 0, 5, 5, 4, 4, 4, 4, 4, 4, 4, 4, 4, 4, 4, 4, 4, 4, 4, 4, 4, 0, 4, 4, 4, 4, 4, 4, 4, 4, 4, 4, 4, 4, 4, 4, 4, 4, 4, 4, 4, 4, 4, 4, 4, 4, 4, 4, 4, 4, 4, 4, 4, 4, 4, 4, 4, 4, 4, 4, 4, 4, 4, 4, 4, 4, 4, 4, 4, 4, 4, 4, 4, 4, 4, 4, 4, 4, 4, 4, 4, 4, 4, 4, 4, 4, 4, 4, 0, 4, 4, 4, 4, 4, 4, 4, 4, 4, 4, 4, 4, 4, 4, 4, 4, 4, 4, 4, 4, 4, 4, 4, 4, 4, 4, 4, 4, 4, 4, 4, 4, 4, 4, 4, 4, 4, 4, 4, 4, 4, 4, 4, 4, 4, 4, 4, 2, 4, 4, 4, 4, 4, 4, 4, 4, 4, 4, 4, 4, 4, 4, 4, 4, 4, 4, 4, 4, 4, 4, 4, 4, 4, 4, 4, 4, 4, 4, 4, 2, 4, 4, 4, 4, 4, 4, 4, 4, 4, 4, 4, 4, 4, 4, 4, 4, 4, 4, 4, 4, 4, 4, 4, 4, 4, 4, 4, 4, 4, 4, 4, 0, 0, 0, 0, 0, 0, 0, 0, 0, 0, 5, 1, 5, 1, 5, 1, 5, 1, 5, 1, 1, 1, 1, 1, 1, 1, 1, 1, 1, 1, 0, 0, 0, 0, 0, 0, 0, 0, 0, 0, 5, 5, 5, 5, 5, 5, 5, 5, 5, 5, 5, 5, 5, 5, 5, 5, 5, 1, 5, 1, 5, 1, 5, 1, 5, 1, 0, 0, 0, 0, 0, 0, 0, 0, 0, 0, 1, 1, 1, 1, 1, 1, 1, 1, 1, 1, 1, 1, 1, 1, 1, 1, 1, 1, 1, 1, 1, 1, 1, 1, 1, 1, 1, 1, 1, 1, 4, 4, 4, 4, 4, 4, 4, 4, 4, 4, 4, 4, 4, 4, 4, 4, 4, 4, 4, 4, 4, 4, 4, 4, 4, 4, 4, 4, 4, 4, 4, 4, 4, 4, 2, 1, 1, 1, 1, 5, 1, 1, 1, 1, 5, 5, 5, 5, 5, 5, 5, 5, 1, 1, 1, 1, 1, 1, 1, 1, 1, 1, 1, 1, 1, 1, 1, 1, 1, 1, 1, 1, 5, 1, 5, 5, 1, 5, 5, 5, 5, 5, 5, 5, 1, 1, 1, 1, 1, 1, 1, 1, 1, 1, 1, 5])
me_cube.materials.append(mat_material)
me_cube.materials.append(mat_metal)
me_cube.materials.append(mat_black)
me_cube.materials.append(mat_red)
me_cube.materials.append(mat_wood)
me_cube.materials.append(mat_material_004)
me_cube.use_remesh_preserve_volume = False
me_cube.use_remesh_preserve_attributes = False
me_cube.use_mirror_vertex_groups = False
me_cube.update()

# ---- objects
ob_cube = bpy.data.objects.new('Cube', me_cube)
ob_lamp = bpy.data.objects.new('Lamp', light_lamp)
ob_camera = bpy.data.objects.new('Camera', cam_camera)

# ---- transforms, parenting, visibility, modifiers, constraints
ob_cube.location = (0.0, 0.0, 0.0)
ob_cube.lock_rotations_4d = False
ob_cube.empty_display_type = 'ARROWS'
ob_cube.lineart.crease_threshold = 0.0
ob_lamp.location = (4.076, 1.005, 5.904)
ob_lamp.rotation_euler = (0.6503, 0.05522, 1.866)
ob_lamp.lock_rotations_4d = False
ob_lamp.empty_display_type = 'ARROWS'
ob_lamp.color = (0.0, 0.0, 0.0, 0.0)
ob_lamp.lineart.crease_threshold = 0.0
ob_camera.location = (7.481, -6.508, 5.344)
ob_camera.rotation_euler = (1.109, 0.0, 0.8149)
ob_camera.lock_rotations_4d = False
ob_camera.empty_display_type = 'ARROWS'
ob_camera.color = (0.0, 0.0, 0.0, 0.0)
ob_camera.display_type = 'WIRE'
ob_camera.lineart.crease_threshold = 0.0

# ---- collection membership
col_collection_1.objects.link(ob_cube)
col_collection_1.objects.link(ob_lamp)
col_collection_1.objects.link(ob_camera)

# ---- scene / render settings (as saved in the file)
scene.camera = ob_camera
scene.frame_start = 1; scene.frame_end = 250; scene.frame_set(1)
scene.render.engine = 'BLENDER_EEVEE_NEXT'
scene.render.resolution_percentage = 50
scene.render.dither_intensity = 0.0
scene.cycles.use_denoising = False
scene.cycles.samples = 128
scene.cycles.sampling_pattern = 'TABULATED_SOBOL'
scene.cycles.use_adaptive_sampling = False
scene.cycles.use_light_tree = False
scene.cycles.blur_glossy = 0.0
scene.cycles.sample_clamp_indirect = 0.0
scene.view_settings.view_transform = 'Standard'
bpy.context.view_layer.update()
